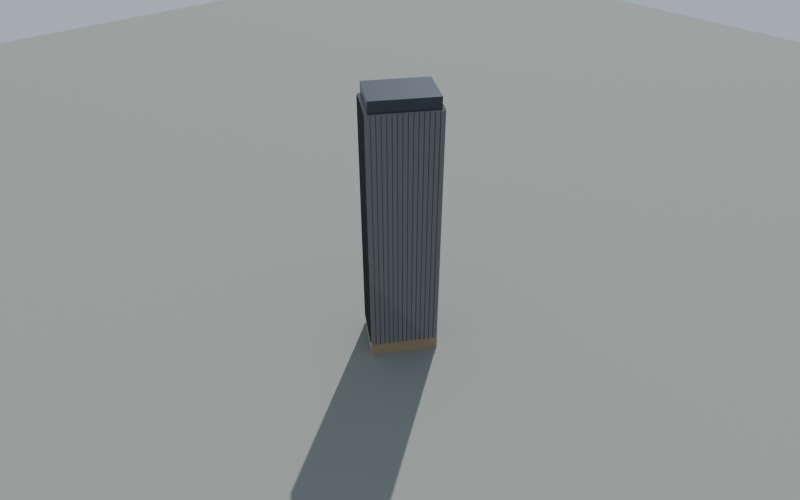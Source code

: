 # Source: lianju_zhongyong.blend  (saved by Blender 5.2.45; exported with 4.5.12 LTS)
import bpy
from mathutils import Matrix  # noqa: F401  (used for matrix-valued properties, if any)

bpy.ops.wm.read_factory_settings(use_empty=True)
scene = bpy.context.scene
scene.name = 'Scene'

# ---- collections
col_lianju_zhongyong = bpy.data.collections.new('lianju_zhongyong'); scene.collection.children.link(col_lianju_zhongyong)
col_lianju_zhongyong_body = bpy.data.collections.new('lianju_zhongyong.body'); col_lianju_zhongyong.children.link(col_lianju_zhongyong_body)
col_lianju_zhongyong_roof = bpy.data.collections.new('lianju_zhongyong.roof'); col_lianju_zhongyong.children.link(col_lianju_zhongyong_roof)
col_preview = bpy.data.collections.new('_preview（不匯出）'); scene.collection.children.link(col_preview)

# ---- materials (node trees are filled in below, after node groups)
mat_zhongyong_black_glass = bpy.data.materials.new('zhongyong_black_glass')
mat_zhongyong_black_glass.diffuse_color = (0.02315, 0.02624, 0.0331, 1.0)
mat_zhongyong_lobby_glass = bpy.data.materials.new('zhongyong_lobby_glass')
mat_zhongyong_lobby_glass.diffuse_color = (0.04231, 0.05127, 0.0648, 1.0)
mat_zhongyong_fin = bpy.data.materials.new('zhongyong_fin')
mat_zhongyong_fin.diffuse_color = (0.06301, 0.07227, 0.09084, 1.0)
mat_preview_ground = bpy.data.materials.new('preview_ground')
mat_preview_ground.diffuse_color = (0.2542, 0.2623, 0.2384, 1.0)

# ---- material node trees
mat_zhongyong_black_glass.use_nodes = True; mat_zhongyong_black_glass.node_tree.nodes.clear()
_N = mat_zhongyong_black_glass.node_tree.nodes; _L = mat_zhongyong_black_glass.node_tree.links
n0 = _N.new('ShaderNodeBsdfPrincipled'); n0.name = 'Principled BSDF'; n0.location = (-200, 100)
n0.inputs[0].default_value = (0.02315, 0.02624, 0.0331, 1.0)
n0.inputs[1].default_value = 0.4
n0.inputs[2].default_value = 0.08
n0.inputs[10].default_value = 0.005
n0.inputs[27].default_value = (0.7231, 0.7913, 0.8714, 1.0)
n0.inputs[28].default_value = 0.08
n1 = _N.new('ShaderNodeOutputMaterial'); n1.name = 'Material Output'; n1.location = (200, 100)
_L.new(n0.outputs[0], n1.inputs[0])
n1.is_active_output = True
mat_zhongyong_lobby_glass.use_nodes = True; mat_zhongyong_lobby_glass.node_tree.nodes.clear()
_N = mat_zhongyong_lobby_glass.node_tree.nodes; _L = mat_zhongyong_lobby_glass.node_tree.links
n0 = _N.new('ShaderNodeBsdfPrincipled'); n0.name = 'Principled BSDF'; n0.location = (-200, 100)
n0.inputs[0].default_value = (0.04231, 0.05127, 0.0648, 1.0)
n0.inputs[1].default_value = 0.3
n0.inputs[2].default_value = 0.1
n0.inputs[10].default_value = 0.005
n0.inputs[27].default_value = (1.0, 0.7605, 0.4342, 1.0)
n0.inputs[28].default_value = 0.1
n1 = _N.new('ShaderNodeOutputMaterial'); n1.name = 'Material Output'; n1.location = (200, 100)
_L.new(n0.outputs[0], n1.inputs[0])
n1.is_active_output = True
mat_zhongyong_fin.use_nodes = True; mat_zhongyong_fin.node_tree.nodes.clear()
_N = mat_zhongyong_fin.node_tree.nodes; _L = mat_zhongyong_fin.node_tree.links
n0 = _N.new('ShaderNodeBsdfPrincipled'); n0.name = 'Principled BSDF'; n0.location = (-200, 100)
n0.inputs[0].default_value = (0.06301, 0.07227, 0.09084, 1.0)
n0.inputs[1].default_value = 0.7
n0.inputs[2].default_value = 0.35
n0.inputs[10].default_value = 0.005
n1 = _N.new('ShaderNodeOutputMaterial'); n1.name = 'Material Output'; n1.location = (200, 100)
_L.new(n0.outputs[0], n1.inputs[0])
n1.is_active_output = True
mat_preview_ground.use_nodes = True; mat_preview_ground.node_tree.nodes.clear()
_N = mat_preview_ground.node_tree.nodes; _L = mat_preview_ground.node_tree.links
n0 = _N.new('ShaderNodeBsdfPrincipled'); n0.name = 'Principled BSDF'; n0.location = (-200, 100)
n0.inputs[0].default_value = (0.2542, 0.2623, 0.2384, 1.0)
n0.inputs[2].default_value = 0.9
n0.inputs[10].default_value = 0.005
n1 = _N.new('ShaderNodeOutputMaterial'); n1.name = 'Material Output'; n1.location = (200, 100)
_L.new(n0.outputs[0], n1.inputs[0])
n1.is_active_output = True

# ---- world
world_preview_sky = bpy.data.worlds.new('preview_sky'); scene.world = world_preview_sky
world_preview_sky.use_nodes = True; world_preview_sky.node_tree.nodes.clear()
_N = world_preview_sky.node_tree.nodes; _L = world_preview_sky.node_tree.links
n0 = _N.new('ShaderNodeBackground'); n0.name = 'Background'; n0.location = (-200, 100)
n0.inputs[0].default_value = (0.4851, 0.5711, 0.6724, 1.0)
n0.inputs[1].default_value = 0.9
n1 = _N.new('ShaderNodeOutputWorld'); n1.name = 'World Output'; n1.location = (200, 100)
_L.new(n0.outputs[0], n1.inputs[0])
n1.is_active_output = True

# ---- cameras
cam_preview_camera = bpy.data.cameras.new('preview_camera')
cam_preview_camera.clip_end = 5000.0
cam_preview_camera.lens = 30.0

# ---- lights
light_preview_sun = bpy.data.lights.new('preview_sun', 'SUN')
light_preview_sun.energy = 3.5

# ---- meshes
me_body_black_glass = bpy.data.meshes.new('body_black_glass')
me_body_black_glass.from_pydata([(-23.7, -9.496, 0.0), (2.61, -25.39, 0.0), (23.7, 9.496, 0.0), (-2.61, 25.39, 0.0), (-23.7, -9.496, 158.0), (2.61, -25.39, 158.0), (23.7, 9.496, 158.0), (-2.61, 25.39, 158.0)], [], [(0, 1, 5, 4), (1, 2, 6, 5), (2, 3, 7, 6), (3, 0, 4, 7), (4, 5, 6, 7)])
me_body_black_glass.materials.append(mat_zhongyong_black_glass)
me_body_black_glass.update()
me_body_lobby_glass = bpy.data.meshes.new('body_lobby_glass')
me_body_lobby_glass.from_pydata([(-23.9, -9.546, 0.0), (2.661, -25.6, 0.0), (23.9, 9.546, 0.0), (-2.661, 25.6, 0.0), (-23.9, -9.546, 8.0), (2.661, -25.6, 8.0), (23.9, 9.546, 8.0), (-2.661, 25.6, 8.0)], [], [(0, 1, 5, 4), (1, 2, 6, 5), (2, 3, 7, 6), (3, 0, 4, 7), (4, 5, 6, 7), (3, 2, 1, 0)])
me_body_lobby_glass.materials.append(mat_zhongyong_lobby_glass)
me_body_lobby_glass.update()
me_body_vertical_fins = bpy.data.meshes.new('body_vertical_fins')
me_body_vertical_fins.from_pydata([(-21.74, -11.38, 8.0), (-21.49, -11.53, 8.0), (-21.18, -11.02, 8.0), (-21.43, -10.86, 8.0), (-21.74, -11.38, 158.0), (-21.49, -11.53, 158.0), (-21.18, -11.02, 158.0), (-21.43, -10.86, 158.0), (-19.35, -12.82, 8.0), (-19.09, -12.98, 8.0), (-18.78, -12.46, 8.0), (-19.04, -12.31, 8.0), (-19.35, -12.82, 158.0), (-19.09, -12.98, 158.0), (-18.78, -12.46, 158.0), (-19.04, -12.31, 158.0), (-16.96, -14.27, 8.0), (-16.7, -14.42, 8.0), (-16.39, -13.91, 8.0), (-16.65, -13.75, 8.0), (-16.96, -14.27, 158.0), (-16.7, -14.42, 158.0), (-16.39, -13.91, 158.0), (-16.65, -13.75, 158.0), (-14.57, -15.71, 8.0), (-14.31, -15.87, 8.0), (-14.0, -15.35, 8.0), (-14.26, -15.2, 8.0), (-14.57, -15.71, 158.0), (-14.31, -15.87, 158.0), (-14.0, -15.35, 158.0), (-14.26, -15.2, 158.0), (-12.18, -17.16, 8.0), (-11.92, -17.31, 8.0), (-11.61, -16.8, 8.0), (-11.87, -16.64, 8.0), (-12.18, -17.16, 158.0), (-11.92, -17.31, 158.0), (-11.61, -16.8, 158.0), (-11.87, -16.64, 158.0), (-9.786, -18.6, 8.0), (-9.529, -18.76, 8.0), (-9.218, -18.24, 8.0), (-9.475, -18.09, 8.0), (-9.786, -18.6, 158.0), (-9.529, -18.76, 158.0), (-9.218, -18.24, 158.0), (-9.475, -18.09, 158.0), (-7.394, -20.05, 8.0), (-7.137, -20.2, 8.0), (-6.827, -19.69, 8.0), (-7.084, -19.53, 8.0), (-7.394, -20.05, 158.0), (-7.137, -20.2, 158.0), (-6.827, -19.69, 158.0), (-7.084, -19.53, 158.0), (-5.003, -21.49, 8.0), (-4.746, -21.65, 8.0), (-4.436, -21.13, 8.0), (-4.692, -20.98, 8.0), (-5.003, -21.49, 158.0), (-4.746, -21.65, 158.0), (-4.436, -21.13, 158.0), (-4.692, -20.98, 158.0), (-2.611, -22.94, 8.0), (-2.355, -23.09, 8.0), (-2.044, -22.58, 8.0), (-2.301, -22.42, 8.0), (-2.611, -22.94, 158.0), (-2.355, -23.09, 158.0), (-2.044, -22.58, 158.0), (-2.301, -22.42, 158.0), (-0.2199, -24.38, 8.0), (0.03689, -24.54, 8.0), (0.3472, -24.02, 8.0), (0.09045, -23.87, 8.0), (-0.2199, -24.38, 158.0), (0.03689, -24.54, 158.0), (0.3472, -24.02, 158.0), (0.09045, -23.87, 158.0), (4.452, -23.5, 8.0), (4.607, -23.25, 8.0), (4.093, -22.94, 8.0), (3.938, -23.19, 8.0), (4.452, -23.5, 158.0), (4.607, -23.25, 158.0), (4.093, -22.94, 158.0), (3.938, -23.19, 158.0), (5.858, -21.18, 8.0), (6.013, -20.92, 8.0), (5.499, -20.61, 8.0), (5.344, -20.87, 8.0), (5.858, -21.18, 158.0), (6.013, -20.92, 158.0), (5.499, -20.61, 158.0), (5.344, -20.87, 158.0), (7.263, -18.85, 8.0), (7.418, -18.6, 8.0), (6.905, -18.29, 8.0), (6.75, -18.54, 8.0), (7.263, -18.85, 158.0), (7.418, -18.6, 158.0), (6.905, -18.29, 158.0), (6.75, -18.54, 158.0), (8.669, -16.53, 8.0), (8.824, -16.27, 8.0), (8.311, -15.96, 8.0), (8.155, -16.22, 8.0), (8.669, -16.53, 158.0), (8.824, -16.27, 158.0), (8.311, -15.96, 158.0), (8.155, -16.22, 158.0), (10.07, -14.2, 8.0), (10.23, -13.94, 8.0), (9.716, -13.63, 8.0), (9.561, -13.89, 8.0), (10.07, -14.2, 158.0), (10.23, -13.94, 158.0), (9.716, -13.63, 158.0), (9.561, -13.89, 158.0), (11.48, -11.88, 8.0), (11.64, -11.62, 8.0), (11.12, -11.31, 8.0), (10.97, -11.57, 8.0), (11.48, -11.88, 158.0), (11.64, -11.62, 158.0), (11.12, -11.31, 158.0), (10.97, -11.57, 158.0), (12.89, -9.55, 8.0), (13.04, -9.293, 8.0), (12.53, -8.983, 8.0), (12.37, -9.24, 8.0), (12.89, -9.55, 158.0), (13.04, -9.293, 158.0), (12.53, -8.983, 158.0), (12.37, -9.24, 158.0), (14.29, -7.224, 8.0), (14.45, -6.967, 8.0), (13.93, -6.657, 8.0), (13.78, -6.914, 8.0), (14.29, -7.224, 158.0), (14.45, -6.967, 158.0), (13.93, -6.657, 158.0), (13.78, -6.914, 158.0), (15.7, -4.898, 8.0), (15.85, -4.641, 8.0), (15.34, -4.331, 8.0), (15.18, -4.588, 8.0), (15.7, -4.898, 158.0), (15.85, -4.641, 158.0), (15.34, -4.331, 158.0), (15.18, -4.588, 158.0), (17.1, -2.572, 8.0), (17.26, -2.316, 8.0), (16.74, -2.005, 8.0), (16.59, -2.262, 8.0), (17.1, -2.572, 158.0), (17.26, -2.316, 158.0), (16.74, -2.005, 158.0), (16.59, -2.262, 158.0), (18.51, -0.2465, 8.0), (18.66, 0.01024, 8.0), (18.15, 0.3206, 8.0), (18.0, 0.06384, 8.0), (18.51, -0.2465, 158.0), (18.66, 0.01024, 158.0), (18.15, 0.3206, 158.0), (18.0, 0.06384, 158.0), (19.91, 2.079, 8.0), (20.07, 2.336, 8.0), (19.56, 2.646, 8.0), (19.4, 2.39, 8.0), (19.91, 2.079, 158.0), (20.07, 2.336, 158.0), (19.56, 2.646, 158.0), (19.4, 2.39, 158.0), (21.32, 4.405, 8.0), (21.48, 4.662, 8.0), (20.96, 4.972, 8.0), (20.81, 4.716, 8.0), (21.32, 4.405, 158.0), (21.48, 4.662, 158.0), (20.96, 4.972, 158.0), (20.81, 4.716, 158.0), (22.73, 6.731, 8.0), (22.88, 6.988, 8.0), (22.37, 7.298, 8.0), (22.21, 7.041, 8.0), (22.73, 6.731, 158.0), (22.88, 6.988, 158.0), (22.37, 7.298, 158.0), (22.21, 7.041, 158.0), (21.74, 11.38, 8.0), (21.49, 11.53, 8.0), (21.18, 11.02, 8.0), (21.43, 10.86, 8.0), (21.74, 11.38, 158.0), (21.49, 11.53, 158.0), (21.18, 11.02, 158.0), (21.43, 10.86, 158.0), (19.35, 12.82, 8.0), (19.09, 12.98, 8.0), (18.78, 12.46, 8.0), (19.04, 12.31, 8.0), (19.35, 12.82, 158.0), (19.09, 12.98, 158.0), (18.78, 12.46, 158.0), (19.04, 12.31, 158.0), (16.96, 14.27, 8.0), (16.7, 14.42, 8.0), (16.39, 13.91, 8.0), (16.65, 13.75, 8.0), (16.96, 14.27, 158.0), (16.7, 14.42, 158.0), (16.39, 13.91, 158.0), (16.65, 13.75, 158.0), (14.57, 15.71, 8.0), (14.31, 15.87, 8.0), (14.0, 15.35, 8.0), (14.26, 15.2, 8.0), (14.57, 15.71, 158.0), (14.31, 15.87, 158.0), (14.0, 15.35, 158.0), (14.26, 15.2, 158.0), (12.18, 17.16, 8.0), (11.92, 17.31, 8.0), (11.61, 16.8, 8.0), (11.87, 16.64, 8.0), (12.18, 17.16, 158.0), (11.92, 17.31, 158.0), (11.61, 16.8, 158.0), (11.87, 16.64, 158.0), (9.786, 18.6, 8.0), (9.529, 18.76, 8.0), (9.218, 18.24, 8.0), (9.475, 18.09, 8.0), (9.786, 18.6, 158.0), (9.529, 18.76, 158.0), (9.218, 18.24, 158.0), (9.475, 18.09, 158.0), (7.394, 20.05, 8.0), (7.137, 20.2, 8.0), (6.827, 19.69, 8.0), (7.084, 19.53, 8.0), (7.394, 20.05, 158.0), (7.137, 20.2, 158.0), (6.827, 19.69, 158.0), (7.084, 19.53, 158.0), (5.003, 21.49, 8.0), (4.746, 21.65, 8.0), (4.436, 21.13, 8.0), (4.692, 20.98, 8.0), (5.003, 21.49, 158.0), (4.746, 21.65, 158.0), (4.436, 21.13, 158.0), (4.692, 20.98, 158.0), (2.611, 22.94, 8.0), (2.355, 23.09, 8.0), (2.044, 22.58, 8.0), (2.301, 22.42, 8.0), (2.611, 22.94, 158.0), (2.355, 23.09, 158.0), (2.044, 22.58, 158.0), (2.301, 22.42, 158.0), (0.2199, 24.38, 8.0), (-0.03689, 24.54, 8.0), (-0.3472, 24.02, 8.0), (-0.09045, 23.87, 8.0), (0.2199, 24.38, 158.0), (-0.03689, 24.54, 158.0), (-0.3472, 24.02, 158.0), (-0.09045, 23.87, 158.0), (-4.452, 23.5, 8.0), (-4.607, 23.25, 8.0), (-4.093, 22.94, 8.0), (-3.938, 23.19, 8.0), (-4.452, 23.5, 158.0), (-4.607, 23.25, 158.0), (-4.093, 22.94, 158.0), (-3.938, 23.19, 158.0), (-5.858, 21.18, 8.0), (-6.013, 20.92, 8.0), (-5.499, 20.61, 8.0), (-5.344, 20.87, 8.0), (-5.858, 21.18, 158.0), (-6.013, 20.92, 158.0), (-5.499, 20.61, 158.0), (-5.344, 20.87, 158.0), (-7.263, 18.85, 8.0), (-7.418, 18.6, 8.0), (-6.905, 18.29, 8.0), (-6.75, 18.54, 8.0), (-7.263, 18.85, 158.0), (-7.418, 18.6, 158.0), (-6.905, 18.29, 158.0), (-6.75, 18.54, 158.0), (-8.669, 16.53, 8.0), (-8.824, 16.27, 8.0), (-8.311, 15.96, 8.0), (-8.155, 16.22, 8.0), (-8.669, 16.53, 158.0), (-8.824, 16.27, 158.0), (-8.311, 15.96, 158.0), (-8.155, 16.22, 158.0), (-10.07, 14.2, 8.0), (-10.23, 13.94, 8.0), (-9.716, 13.63, 8.0), (-9.561, 13.89, 8.0), (-10.07, 14.2, 158.0), (-10.23, 13.94, 158.0), (-9.716, 13.63, 158.0), (-9.561, 13.89, 158.0), (-11.48, 11.88, 8.0), (-11.64, 11.62, 8.0), (-11.12, 11.31, 8.0), (-10.97, 11.57, 8.0), (-11.48, 11.88, 158.0), (-11.64, 11.62, 158.0), (-11.12, 11.31, 158.0), (-10.97, 11.57, 158.0), (-12.89, 9.55, 8.0), (-13.04, 9.293, 8.0), (-12.53, 8.983, 8.0), (-12.37, 9.24, 8.0), (-12.89, 9.55, 158.0), (-13.04, 9.293, 158.0), (-12.53, 8.983, 158.0), (-12.37, 9.24, 158.0), (-14.29, 7.224, 8.0), (-14.45, 6.967, 8.0), (-13.93, 6.657, 8.0), (-13.78, 6.914, 8.0), (-14.29, 7.224, 158.0), (-14.45, 6.967, 158.0), (-13.93, 6.657, 158.0), (-13.78, 6.914, 158.0), (-15.7, 4.898, 8.0), (-15.85, 4.641, 8.0), (-15.34, 4.331, 8.0), (-15.18, 4.588, 8.0), (-15.7, 4.898, 158.0), (-15.85, 4.641, 158.0), (-15.34, 4.331, 158.0), (-15.18, 4.588, 158.0), (-17.1, 2.572, 8.0), (-17.26, 2.316, 8.0), (-16.74, 2.005, 8.0), (-16.59, 2.262, 8.0), (-17.1, 2.572, 158.0), (-17.26, 2.316, 158.0), (-16.74, 2.005, 158.0), (-16.59, 2.262, 158.0), (-18.51, 0.2465, 8.0), (-18.66, -0.01024, 8.0), (-18.15, -0.3206, 8.0), (-18.0, -0.06384, 8.0), (-18.51, 0.2465, 158.0), (-18.66, -0.01024, 158.0), (-18.15, -0.3206, 158.0), (-18.0, -0.06384, 158.0), (-19.91, -2.079, 8.0), (-20.07, -2.336, 8.0), (-19.56, -2.646, 8.0), (-19.4, -2.39, 8.0), (-19.91, -2.079, 158.0), (-20.07, -2.336, 158.0), (-19.56, -2.646, 158.0), (-19.4, -2.39, 158.0), (-21.32, -4.405, 8.0), (-21.48, -4.662, 8.0), (-20.96, -4.972, 8.0), (-20.81, -4.716, 8.0), (-21.32, -4.405, 158.0), (-21.48, -4.662, 158.0), (-20.96, -4.972, 158.0), (-20.81, -4.716, 158.0), (-22.73, -6.731, 8.0), (-22.88, -6.988, 8.0), (-22.37, -7.298, 8.0), (-22.21, -7.041, 8.0), (-22.73, -6.731, 158.0), (-22.88, -6.988, 158.0), (-22.37, -7.298, 158.0), (-22.21, -7.041, 158.0)], [], [(0, 1, 5, 4), (1, 2, 6, 5), (2, 3, 7, 6), (3, 0, 4, 7), (4, 5, 6, 7), (8, 9, 13, 12), (9, 10, 14, 13), (10, 11, 15, 14), (11, 8, 12, 15), (12, 13, 14, 15), (16, 17, 21, 20), (17, 18, 22, 21), (18, 19, 23, 22), (19, 16, 20, 23), (20, 21, 22, 23), (24, 25, 29, 28), (25, 26, 30, 29), (26, 27, 31, 30), (27, 24, 28, 31), (28, 29, 30, 31), (32, 33, 37, 36), (33, 34, 38, 37), (34, 35, 39, 38), (35, 32, 36, 39), (36, 37, 38, 39), (40, 41, 45, 44), (41, 42, 46, 45), (42, 43, 47, 46), (43, 40, 44, 47), (44, 45, 46, 47), (48, 49, 53, 52), (49, 50, 54, 53), (50, 51, 55, 54), (51, 48, 52, 55), (52, 53, 54, 55), (56, 57, 61, 60), (57, 58, 62, 61), (58, 59, 63, 62), (59, 56, 60, 63), (60, 61, 62, 63), (64, 65, 69, 68), (65, 66, 70, 69), (66, 67, 71, 70), (67, 64, 68, 71), (68, 69, 70, 71), (72, 73, 77, 76), (73, 74, 78, 77), (74, 75, 79, 78), (75, 72, 76, 79), (76, 77, 78, 79), (80, 81, 85, 84), (81, 82, 86, 85), (82, 83, 87, 86), (83, 80, 84, 87), (84, 85, 86, 87), (88, 89, 93, 92), (89, 90, 94, 93), (90, 91, 95, 94), (91, 88, 92, 95), (92, 93, 94, 95), (96, 97, 101, 100), (97, 98, 102, 101), (98, 99, 103, 102), (99, 96, 100, 103), (100, 101, 102, 103), (104, 105, 109, 108), (105, 106, 110, 109), (106, 107, 111, 110), (107, 104, 108, 111), (108, 109, 110, 111), (112, 113, 117, 116), (113, 114, 118, 117), (114, 115, 119, 118), (115, 112, 116, 119), (116, 117, 118, 119), (120, 121, 125, 124), (121, 122, 126, 125), (122, 123, 127, 126), (123, 120, 124, 127), (124, 125, 126, 127), (128, 129, 133, 132), (129, 130, 134, 133), (130, 131, 135, 134), (131, 128, 132, 135), (132, 133, 134, 135), (136, 137, 141, 140), (137, 138, 142, 141), (138, 139, 143, 142), (139, 136, 140, 143), (140, 141, 142, 143), (144, 145, 149, 148), (145, 146, 150, 149), (146, 147, 151, 150), (147, 144, 148, 151), (148, 149, 150, 151), (152, 153, 157, 156), (153, 154, 158, 157), (154, 155, 159, 158), (155, 152, 156, 159), (156, 157, 158, 159), (160, 161, 165, 164), (161, 162, 166, 165), (162, 163, 167, 166), (163, 160, 164, 167), (164, 165, 166, 167), (168, 169, 173, 172), (169, 170, 174, 173), (170, 171, 175, 174), (171, 168, 172, 175), (172, 173, 174, 175), (176, 177, 181, 180), (177, 178, 182, 181), (178, 179, 183, 182), (179, 176, 180, 183), (180, 181, 182, 183), (184, 185, 189, 188), (185, 186, 190, 189), (186, 187, 191, 190), (187, 184, 188, 191), (188, 189, 190, 191), (192, 193, 197, 196), (193, 194, 198, 197), (194, 195, 199, 198), (195, 192, 196, 199), (196, 197, 198, 199), (200, 201, 205, 204), (201, 202, 206, 205), (202, 203, 207, 206), (203, 200, 204, 207), (204, 205, 206, 207), (208, 209, 213, 212), (209, 210, 214, 213), (210, 211, 215, 214), (211, 208, 212, 215), (212, 213, 214, 215), (216, 217, 221, 220), (217, 218, 222, 221), (218, 219, 223, 222), (219, 216, 220, 223), (220, 221, 222, 223), (224, 225, 229, 228), (225, 226, 230, 229), (226, 227, 231, 230), (227, 224, 228, 231), (228, 229, 230, 231), (232, 233, 237, 236), (233, 234, 238, 237), (234, 235, 239, 238), (235, 232, 236, 239), (236, 237, 238, 239), (240, 241, 245, 244), (241, 242, 246, 245), (242, 243, 247, 246), (243, 240, 244, 247), (244, 245, 246, 247), (248, 249, 253, 252), (249, 250, 254, 253), (250, 251, 255, 254), (251, 248, 252, 255), (252, 253, 254, 255), (256, 257, 261, 260), (257, 258, 262, 261), (258, 259, 263, 262), (259, 256, 260, 263), (260, 261, 262, 263), (264, 265, 269, 268), (265, 266, 270, 269), (266, 267, 271, 270), (267, 264, 268, 271), (268, 269, 270, 271), (272, 273, 277, 276), (273, 274, 278, 277), (274, 275, 279, 278), (275, 272, 276, 279), (276, 277, 278, 279), (280, 281, 285, 284), (281, 282, 286, 285), (282, 283, 287, 286), (283, 280, 284, 287), (284, 285, 286, 287), (288, 289, 293, 292), (289, 290, 294, 293), (290, 291, 295, 294), (291, 288, 292, 295), (292, 293, 294, 295), (296, 297, 301, 300), (297, 298, 302, 301), (298, 299, 303, 302), (299, 296, 300, 303), (300, 301, 302, 303), (304, 305, 309, 308), (305, 306, 310, 309), (306, 307, 311, 310), (307, 304, 308, 311), (308, 309, 310, 311), (312, 313, 317, 316), (313, 314, 318, 317), (314, 315, 319, 318), (315, 312, 316, 319), (316, 317, 318, 319), (320, 321, 325, 324), (321, 322, 326, 325), (322, 323, 327, 326), (323, 320, 324, 327), (324, 325, 326, 327), (328, 329, 333, 332), (329, 330, 334, 333), (330, 331, 335, 334), (331, 328, 332, 335), (332, 333, 334, 335), (336, 337, 341, 340), (337, 338, 342, 341), (338, 339, 343, 342), (339, 336, 340, 343), (340, 341, 342, 343), (344, 345, 349, 348), (345, 346, 350, 349), (346, 347, 351, 350), (347, 344, 348, 351), (348, 349, 350, 351), (352, 353, 357, 356), (353, 354, 358, 357), (354, 355, 359, 358), (355, 352, 356, 359), (356, 357, 358, 359), (360, 361, 365, 364), (361, 362, 366, 365), (362, 363, 367, 366), (363, 360, 364, 367), (364, 365, 366, 367), (368, 369, 373, 372), (369, 370, 374, 373), (370, 371, 375, 374), (371, 368, 372, 375), (372, 373, 374, 375), (376, 377, 381, 380), (377, 378, 382, 381), (378, 379, 383, 382), (379, 376, 380, 383), (380, 381, 382, 383)])
me_body_vertical_fins.materials.append(mat_zhongyong_fin)
me_body_vertical_fins.update()
me_roof_crown = bpy.data.meshes.new('roof_crown')
me_roof_crown.from_pydata([(-21.64, -8.988, 158.0), (2.102, -23.33, 158.0), (21.64, 8.988, 158.0), (-2.102, 23.33, 158.0), (-21.64, -8.988, 165.0), (2.102, -23.33, 165.0), (21.64, 8.988, 165.0), (-2.102, 23.33, 165.0)], [], [(0, 1, 5, 4), (1, 2, 6, 5), (2, 3, 7, 6), (3, 0, 4, 7), (4, 5, 6, 7)])
me_roof_crown.materials.append(mat_zhongyong_fin)
me_roof_crown.update()
me_preview_ground = bpy.data.meshes.new('preview_ground')
me_preview_ground.from_pydata([(-800.0, -800.0, -0.05), (800.0, -800.0, -0.05), (800.0, 800.0, -0.05), (-800.0, 800.0, -0.05)], [], [(0, 1, 2, 3)])
me_preview_ground.materials.append(mat_preview_ground)
me_preview_ground.update()

# ---- objects
ob_lianju_zhongyong = bpy.data.objects.new('lianju_zhongyong', None)
ob_body_black_glass = bpy.data.objects.new('body_black_glass', me_body_black_glass)
ob_body_lobby_glass = bpy.data.objects.new('body_lobby_glass', me_body_lobby_glass)
ob_body_vertical_fins = bpy.data.objects.new('body_vertical_fins', me_body_vertical_fins)
ob_roof_crown = bpy.data.objects.new('roof_crown', me_roof_crown)
ob_preview_ground = bpy.data.objects.new('preview_ground', me_preview_ground)
ob_preview_sun = bpy.data.objects.new('preview_sun', light_preview_sun)
ob_preview_camera = bpy.data.objects.new('preview_camera', cam_preview_camera)

# ---- transforms, parenting, visibility, modifiers, constraints
ob_lianju_zhongyong.location = (0.0, 0.0, 0.0)
ob_lianju_zhongyong.empty_display_size = 5.0
ob_body_black_glass.parent = ob_lianju_zhongyong
ob_body_black_glass.location = (0.0, 0.0, 0.0)
ob_body_lobby_glass.parent = ob_lianju_zhongyong
ob_body_lobby_glass.location = (0.0, 0.0, 0.0)
ob_body_vertical_fins.parent = ob_lianju_zhongyong
ob_body_vertical_fins.location = (0.0, 0.0, 0.0)
ob_roof_crown.parent = ob_lianju_zhongyong
ob_roof_crown.location = (0.0, 0.0, 0.0)
ob_preview_ground.location = (0.0, 0.0, 0.0)
ob_preview_sun.location = (0.0, 0.0, 0.0)
ob_preview_sun.rotation_euler = (0.6981, 0.0, 0.6109)
ob_preview_camera.location = (-241.9, 210.3, 290.4)
ob_preview_camera.rotation_euler = (0.9601, -5.555e-08, -2.286)

# ---- collection membership
col_lianju_zhongyong.objects.link(ob_lianju_zhongyong)
col_lianju_zhongyong_body.objects.link(ob_body_black_glass)
col_lianju_zhongyong_body.objects.link(ob_body_lobby_glass)
col_lianju_zhongyong_body.objects.link(ob_body_vertical_fins)
col_lianju_zhongyong_roof.objects.link(ob_roof_crown)
col_preview.objects.link(ob_preview_ground)
col_preview.objects.link(ob_preview_sun)
col_preview.objects.link(ob_preview_camera)

# ---- scene / render settings (as saved in the file)
scene.camera = ob_preview_camera
scene.frame_start = 1; scene.frame_end = 250; scene.frame_set(1)
scene.render.engine = 'BLENDER_EEVEE_NEXT'
scene.render.resolution_x = 1024
scene.render.resolution_y = 640
scene.render.bake_bias = 0.0
scene.render.bake_samples = 0
scene.render.compositor_device = 'GPU'
scene.eevee.taa_render_samples = 16
scene.eevee.use_volume_custom_range = False
scene.eevee.fast_gi_thickness_near = 0.1
scene.eevee.fast_gi_thickness_far = 0.0
scene.eevee.ray_tracing_options.screen_trace_thickness = 0.1
bpy.context.view_layer.update()
